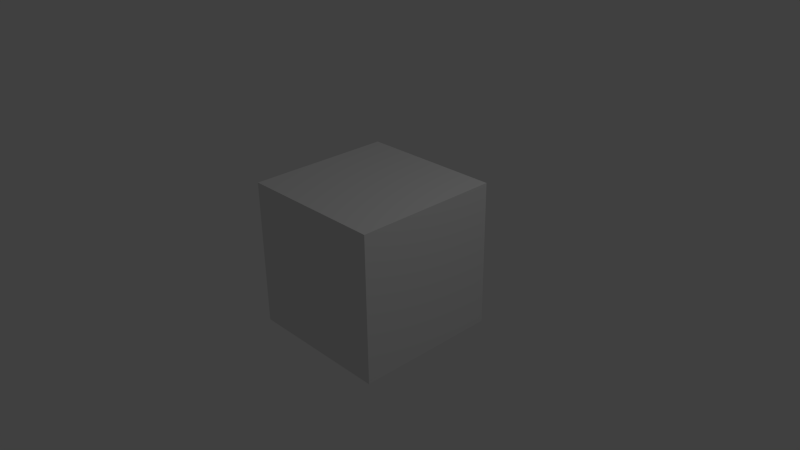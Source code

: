 # Source: speed_test.blend  (saved by Blender 2.64.0; exported with 4.5.12 LTS)
import bpy
from mathutils import Matrix  # noqa: F401  (used for matrix-valued properties, if any)

bpy.ops.wm.read_factory_settings(use_empty=True)
scene = bpy.context.scene
scene.name = 'Scene'

# ---- collections
col_collection_1 = bpy.data.collections.new('Collection 1'); scene.collection.children.link(col_collection_1)

# ---- materials (node trees are filled in below, after node groups)
mat_material = bpy.data.materials.new('Material')
mat_material.alpha_threshold = 0.0
mat_material.use_transparent_shadow = False
mat_material.roughness = 0.5
mat_material.line_color = (0.0, 0.0, 0.0, 1.0)

# ---- material node trees

# ---- world
world_world = bpy.data.worlds.new('World'); scene.world = world_world
world_world.color = (0.05088, 0.05088, 0.05088)
world_world.use_sun_shadow = False
world_world.sun_shadow_jitter_overblur = 0.0
world_world.cycles.sampling_method = 'MANUAL'
world_world.cycles.sample_map_resolution = 256

# ---- cameras
cam_camera = bpy.data.cameras.new('Camera')
cam_camera.clip_end = 100.0
cam_camera.lens = 35.0
cam_camera.sensor_width = 32.0
cam_camera.sensor_height = 18.0
cam_camera.ortho_scale = 7.314
cam_camera.dof.focus_distance = 0.0
cam_camera.dof.aperture_fstop = 128.0

# ---- lights
light_lamp = bpy.data.lights.new('Lamp', 'POINT')
light_lamp.transmission_factor = 0.0
light_lamp.cutoff_distance = 30.0
light_lamp.energy = 100.0
light_lamp.shadow_buffer_clip_start = 1.001
light_lamp.shadow_soft_size = 1.0
light_lamp.shadow_maximum_resolution = 0.006
light_lamp.use_absolute_resolution = True
light_lamp.cycles.use_multiple_importance_sampling = False

# ---- meshes
me_cube = bpy.data.meshes.new('Cube')
me_cube.from_pydata([(1.0, 1.0, -1.0), (1.0, -1.0, -1.0), (-1.0, -1.0, -1.0), (-1.0, 1.0, -1.0), (1.0, 1.0, 1.0), (1.0, -1.0, 1.0), (-1.0, -1.0, 1.0), (-1.0, 1.0, 1.0)], [], [(0, 1, 2, 3), (4, 7, 6, 5), (0, 4, 5, 1), (1, 5, 6, 2), (2, 6, 7, 3), (4, 0, 3, 7)])
me_cube.materials.append(mat_material)
me_cube.use_remesh_preserve_volume = False
me_cube.use_remesh_preserve_attributes = False
me_cube.use_mirror_vertex_groups = False
me_cube.update()

# ---- objects
ob_cube = bpy.data.objects.new('Cube', me_cube)
ob_lamp = bpy.data.objects.new('Lamp', light_lamp)
ob_camera = bpy.data.objects.new('Camera', cam_camera)

# ---- transforms, parenting, visibility, modifiers, constraints
ob_cube.location = (0.0, 0.0, 0.0)
ob_cube.lock_rotations_4d = False
ob_cube.empty_display_type = 'ARROWS'
ob_cube.display_type = 'BOUNDS'
ob_cube.lineart.crease_threshold = 0.0
_m = ob_cube.modifiers.new('ParticleSystem 1', 'PARTICLE_SYSTEM')
ob_lamp.location = (4.076, 1.005, 5.904)
ob_lamp.rotation_euler = (0.6503, 0.05522, 1.866)
ob_lamp.lock_rotations_4d = False
ob_lamp.empty_display_type = 'ARROWS'
ob_lamp.color = (0.0, 0.0, 0.0, 0.0)
ob_lamp.lineart.crease_threshold = 0.0
ob_camera.location = (7.481, -6.508, 5.344)
ob_camera.rotation_euler = (1.109, 0.01082, 0.8149)
ob_camera.lock_rotations_4d = False
ob_camera.empty_display_type = 'ARROWS'
ob_camera.color = (0.0, 0.0, 0.0, 0.0)
ob_camera.display_type = 'WIRE'
ob_camera.lineart.crease_threshold = 0.0

# ---- collection membership
col_collection_1.objects.link(ob_cube)
col_collection_1.objects.link(ob_lamp)
col_collection_1.objects.link(ob_camera)

# ---- scene / render settings (as saved in the file)
scene.camera = ob_camera
scene.frame_start = 1; scene.frame_end = 250; scene.frame_set(0)
scene.render.engine = 'BLENDER_EEVEE_NEXT'
scene.render.image_settings.color_mode = 'RGB'
scene.render.image_settings.compression = 90
scene.render.resolution_percentage = 50
scene.render.dither_intensity = 0.0
scene.render.bake_margin = 2
scene.render.bake_bias = 0.0
scene.cycles.use_denoising = False
scene.cycles.samples = 10
scene.cycles.sampling_pattern = 'TABULATED_SOBOL'
scene.cycles.light_sampling_threshold = 0.0
scene.cycles.use_adaptive_sampling = False
scene.cycles.use_light_tree = False
scene.cycles.blur_glossy = 0.0
scene.cycles.volume_bounces = 1
scene.cycles.pixel_filter_type = 'GAUSSIAN'
scene.cycles.sample_clamp_indirect = 0.0
scene.view_settings.view_transform = 'Standard'
bpy.context.view_layer.update()
